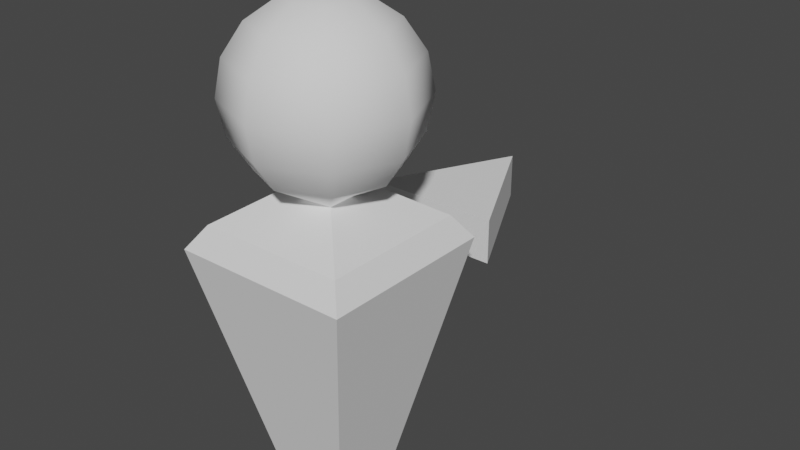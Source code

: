 # Source: personMarker.blend  (saved by Blender 2.80.75; exported with 4.5.12 LTS)
import bpy
from mathutils import Matrix  # noqa: F401  (used for matrix-valued properties, if any)

bpy.ops.wm.read_factory_settings(use_empty=True)
scene = bpy.context.scene
scene.name = 'Scene'

# ---- collections
col_collection = bpy.data.collections.new('Collection'); scene.collection.children.link(col_collection)

# ---- world
world_world = bpy.data.worlds.new('World'); scene.world = world_world
world_world.use_nodes = True; world_world.node_tree.nodes.clear()
_N = world_world.node_tree.nodes; _L = world_world.node_tree.links
n0 = _N.new('ShaderNodeOutputWorld'); n0.name = 'World Output'; n0.location = (300, 300)
n1 = _N.new('ShaderNodeBackground'); n1.name = 'Background'; n1.location = (10, 300)
n1.inputs[0].default_value = (0.05088, 0.05088, 0.05088, 1.0)
_L.new(n1.outputs[0], n0.inputs[0])
n0.is_active_output = True
world_world.color = (0.05088, 0.05088, 0.05088)
world_world.use_sun_shadow = False
world_world.sun_shadow_jitter_overblur = 0.0

# ---- meshes
me_sphere = bpy.data.meshes.new('Sphere')
me_sphere.from_pydata([(3.671e-05, 0.7352, 3.29), (3.663e-05, 4.618e-05, 4.025), (0.199, 0.199, 3.969), (0.3676, 0.3676, 3.81), (0.4803, 0.4803, 3.571), (0.5198, 0.5198, 3.29), (0.4803, 0.4803, 3.009), (0.3676, 0.3676, 2.77), (0.2264, 0.2264, 2.611), (0.2814, 4.626e-05, 3.969), (0.5198, 4.627e-05, 3.81), (0.6792, 4.627e-05, 3.571), (0.7351, 4.625e-05, 3.29), (0.6792, 4.627e-05, 3.009), (0.5198, 4.627e-05, 2.77), (0.2264, 4.626e-05, 2.611), (0.199, -0.1989, 3.969), (0.3676, -0.3675, 3.81), (0.4803, -0.4802, 3.571), (0.5198, -0.5198, 3.29), (0.4803, -0.4802, 3.009), (0.3676, -0.3675, 2.77), (0.2264, -0.2263, 2.611), (3.672e-05, -0.2813, 3.969), (3.672e-05, -0.5198, 3.81), (3.674e-05, -0.6791, 3.571), (3.672e-05, -0.7351, 3.29), (3.674e-05, -0.6791, 3.009), (3.672e-05, -0.5198, 2.77), (3.672e-05, -0.2263, 2.611), (-0.1989, -0.1989, 3.969), (-0.3675, -0.3675, 3.81), (-0.4802, -0.4802, 3.571), (-0.5198, -0.5198, 3.29), (-0.4802, -0.4802, 3.009), (-0.3675, -0.3675, 2.77), (-0.2263, -0.2263, 2.611), (-0.2813, 4.627e-05, 3.969), (-0.5198, 4.627e-05, 3.81), (-0.6791, 4.623e-05, 3.571), (-0.7351, 4.627e-05, 3.29), (-0.6791, 4.623e-05, 3.009), (-0.5198, 4.627e-05, 2.77), (-0.2263, 4.627e-05, 2.611), (-0.1989, 0.199, 3.969), (-0.3675, 0.3676, 3.81), (-0.4802, 0.4803, 3.571), (-0.5198, 0.5198, 3.29), (-0.4802, 0.4803, 3.009), (-0.3675, 0.3676, 2.77), (-0.2263, 0.2264, 2.611), (3.671e-05, 0.2814, 3.969), (3.67e-05, 0.5198, 3.81), (3.667e-05, 0.6792, 3.571), (3.667e-05, 0.6792, 3.009), (3.67e-05, 0.5198, 2.77), (3.671e-05, 0.2264, 2.611), (0.6041, 0.6041, 2.354), (0.6041, 4.625e-05, 2.354), (0.6041, -0.604, 2.354), (3.674e-05, -0.604, 2.354), (-0.604, -0.604, 2.354), (-0.604, 4.627e-05, 2.354), (-0.604, 0.6041, 2.354), (3.671e-05, 0.6041, 2.354), (0.729, 0.729, 2.17), (0.729, 4.623e-05, 2.17), (0.729, -0.7289, 2.17), (3.674e-05, -0.7289, 2.17), (-0.7289, -0.7289, 2.17), (-0.7289, 4.627e-05, 2.17), (-0.7289, 0.729, 2.17), (3.67e-05, 0.729, 2.17), (0.2933, 0.2933, 0.1474), (0.2933, 4.628e-05, 0.1474), (0.2933, -0.2932, 0.1474), (3.672e-05, -0.2932, 0.1474), (-0.2932, -0.2932, 0.1474), (-0.2932, 4.629e-05, 0.1474), (-0.2932, 0.2933, 0.1474), (3.671e-05, 0.2933, 0.1474), (0.166, 0.166, 1.367e-05), (0.166, 4.628e-05, 1.367e-05), (0.166, -0.1659, 1.367e-05), (3.672e-05, -0.1659, 1.367e-05), (-0.1659, -0.1659, 1.367e-05), (-0.1659, 4.629e-05, 1.367e-05), (-0.1659, 0.166, 1.367e-05), (3.671e-05, 0.166, 1.367e-05), (3.671e-05, 4.628e-05, 1.367e-05)], [], [(56, 55, 7, 8), (54, 0, 5, 6), (53, 52, 3, 4), (51, 1, 2), (55, 54, 6, 7), (0, 53, 4, 5), (52, 51, 2, 3), (4, 3, 10, 11), (2, 1, 9), (7, 6, 13, 14), (5, 4, 11, 12), (3, 2, 9, 10), (8, 7, 14, 15), (6, 5, 12, 13), (14, 13, 20, 21), (12, 11, 18, 19), (10, 9, 16, 17), (15, 14, 21, 22), (13, 12, 19, 20), (11, 10, 17, 18), (9, 1, 16), (17, 16, 23, 24), (22, 21, 28, 29), (20, 19, 26, 27), (18, 17, 24, 25), (16, 1, 23), (21, 20, 27, 28), (19, 18, 25, 26), (29, 28, 35, 36), (27, 26, 33, 34), (25, 24, 31, 32), (23, 1, 30), (28, 27, 34, 35), (26, 25, 32, 33), (24, 23, 30, 31), (30, 1, 37), (35, 34, 41, 42), (33, 32, 39, 40), (31, 30, 37, 38), (36, 35, 42, 43), (34, 33, 40, 41), (32, 31, 38, 39), (42, 41, 48, 49), (40, 39, 46, 47), (38, 37, 44, 45), (43, 42, 49, 50), (41, 40, 47, 48), (39, 38, 45, 46), (37, 1, 44), (50, 49, 55, 56), (48, 47, 0, 54), (46, 45, 52, 53), (44, 1, 51), (49, 48, 54, 55), (47, 46, 53, 0), (45, 44, 51, 52), (15, 22, 59, 58), (36, 43, 62, 61), (43, 50, 63, 62), (8, 15, 58, 57), (50, 56, 64, 63), (56, 8, 57, 64), (22, 29, 60, 59), (29, 36, 61, 60), (60, 61, 69, 68), (58, 59, 67, 66), (63, 64, 72, 71), (61, 62, 70, 69), (59, 60, 68, 67), (57, 58, 66, 65), (64, 57, 65, 72), (62, 63, 71, 70), (72, 65, 73, 80), (70, 71, 79, 78), (68, 69, 77, 76), (66, 67, 75, 74), (71, 72, 80, 79), (69, 70, 78, 77), (67, 68, 76, 75), (65, 66, 74, 73), (77, 78, 86, 85), (75, 76, 84, 83), (73, 74, 82, 81), (80, 73, 81, 88), (78, 79, 87, 86), (76, 77, 85, 84), (74, 75, 83, 82), (79, 80, 88, 87), (88, 81, 89), (86, 87, 89), (84, 85, 89), (82, 83, 89), (87, 88, 89), (85, 86, 89), (83, 84, 89), (81, 82, 89)])
me_sphere.polygons.foreach_set('use_smooth', [1, 1, 1, 1, 1, 1, 1, 1, 1, 1, 1, 1, 1, 1, 1, 1, 1, 1, 1, 1, 1, 1, 1, 1, 1, 1, 1, 1, 1, 1, 1, 1, 1, 1, 1, 1, 1, 1, 1, 1, 1, 1, 1, 1, 1, 1, 1, 1, 1, 1, 1, 1, 1, 1, 1, 1, 0, 0, 0, 0, 0, 0, 0, 0, 0, 0, 0, 0, 0, 0, 0, 0, 0, 0, 0, 0, 0, 0, 0, 0, 0, 0, 0, 0, 0, 0, 0, 0, 0, 0, 0, 0, 0, 0, 0, 0])
_uv = me_sphere.uv_layers.new(name='UVMap')
_uv.uv.foreach_set('vector', [0.75, 0.125, 0.75, 0.25, 0.625, 0.25, 0.625, 0.125, 0.75, 0.375, 0.75, 0.5, 0.625, 0.5, 0.625, 0.375, 0.75, 0.625, 0.75, 0.75, 0.625, 0.75, 0.625, 0.625, 0.75, 0.875, 0.6875, 1.0, 0.625, 0.875, 0.75, 0.25, 0.75, 0.375, 0.625, 0.375, 0.625, 0.25, 0.75, 0.5, 0.75, 0.625, 0.625, 0.625, 0.625, 0.5, 0.75, 0.75, 0.75, 0.875, 0.625, 0.875, 0.625, 0.75, 0.625, 0.625, 0.625, 0.75, 0.5, 0.75, 0.5, 0.625, 0.625, 0.875, 0.5625, 1.0, 0.5, 0.875, 0.625, 0.25, 0.625, 0.375, 0.5, 0.375, 0.5, 0.25, 0.625, 0.5, 0.625, 0.625, 0.5, 0.625, 0.5, 0.5, 0.625, 0.75, 0.625, 0.875, 0.5, 0.875, 0.5, 0.75, 0.625, 0.125, 0.625, 0.25, 0.5, 0.25, 0.5, 0.125, 0.625, 0.375, 0.625, 0.5, 0.5, 0.5, 0.5, 0.375, 0.5, 0.25, 0.5, 0.375, 0.375, 0.375, 0.375, 0.25, 0.5, 0.5, 0.5, 0.625, 0.375, 0.625, 0.375, 0.5, 0.5, 0.75, 0.5, 0.875, 0.375, 0.875, 0.375, 0.75, 0.5, 0.125, 0.5, 0.25, 0.375, 0.25, 0.375, 0.125, 0.5, 0.375, 0.5, 0.5, 0.375, 0.5, 0.375, 0.375, 0.5, 0.625, 0.5, 0.75, 0.375, 0.75, 0.375, 0.625, 0.5, 0.875, 0.4375, 1.0, 0.375, 0.875, 0.375, 0.75, 0.375, 0.875, 0.25, 0.875, 0.25, 0.75, 0.375, 0.125, 0.375, 0.25, 0.25, 0.25, 0.25, 0.125, 0.375, 0.375, 0.375, 0.5, 0.25, 0.5, 0.25, 0.375, 0.375, 0.625, 0.375, 0.75, 0.25, 0.75, 0.25, 0.625, 0.375, 0.875, 0.3125, 1.0, 0.25, 0.875, 0.375, 0.25, 0.375, 0.375, 0.25, 0.375, 0.25, 0.25, 0.375, 0.5, 0.375, 0.625, 0.25, 0.625, 0.25, 0.5, 0.25, 0.125, 0.25, 0.25, 0.125, 0.25, 0.125, 0.125, 0.25, 0.375, 0.25, 0.5, 0.125, 0.5, 0.125, 0.375, 0.25, 0.625, 0.25, 0.75, 0.125, 0.75, 0.125, 0.625, 0.25, 0.875, 0.1875, 1.0, 0.125, 0.875, 0.25, 0.25, 0.25, 0.375, 0.125, 0.375, 0.125, 0.25, 0.25, 0.5, 0.25, 0.625, 0.125, 0.625, 0.125, 0.5, 0.25, 0.75, 0.25, 0.875, 0.125, 0.875, 0.125, 0.75, 0.125, 0.875, 0.0625, 1.0, 0.0, 0.875, 0.125, 0.25, 0.125, 0.375, 0.0, 0.375, 0.0, 0.25, 0.125, 0.5, 0.125, 0.625, 0.0, 0.625, 0.0, 0.5, 0.125, 0.75, 0.125, 0.875, 0.0, 0.875, 0.0, 0.75, 0.125, 0.125, 0.125, 0.25, 0.0, 0.25, 0.0, 0.125, 0.125, 0.375, 0.125, 0.5, 0.0, 0.5, 0.0, 0.375, 0.125, 0.625, 0.125, 0.75, 0.0, 0.75, 0.0, 0.625, 1.0, 0.25, 1.0, 0.375, 0.875, 0.375, 0.875, 0.25, 1.0, 0.5, 1.0, 0.625, 0.875, 0.625, 0.875, 0.5, 1.0, 0.75, 1.0, 0.875, 0.875, 0.875, 0.875, 0.75, 1.0, 0.125, 1.0, 0.25, 0.875, 0.25, 0.875, 0.125, 1.0, 0.375, 1.0, 0.5, 0.875, 0.5, 0.875, 0.375, 1.0, 0.625, 1.0, 0.75, 0.875, 0.75, 0.875, 0.625, 1.0, 0.875, 0.9375, 1.0, 0.875, 0.875, 0.875, 0.125, 0.875, 0.25, 0.75, 0.25, 0.75, 0.125, 0.875, 0.375, 0.875, 0.5, 0.75, 0.5, 0.75, 0.375, 0.875, 0.625, 0.875, 0.75, 0.75, 0.75, 0.75, 0.625, 0.875, 0.875, 0.8125, 1.0, 0.75, 0.875, 0.875, 0.25, 0.875, 0.375, 0.75, 0.375, 0.75, 0.25, 0.875, 0.5, 0.875, 0.625, 0.75, 0.625, 0.75, 0.5, 0.875, 0.75, 0.875, 0.875, 0.75, 0.875, 0.75, 0.75, 0.5, 0.125, 0.375, 0.125, 0.375, 0.125, 0.5, 0.125, 0.125, 0.125, 0.0, 0.125, 0.0, 0.125, 0.125, 0.125, 1.0, 0.125, 0.875, 0.125, 0.875, 0.125, 1.0, 0.125, 0.625, 0.125, 0.5, 0.125, 0.5, 0.125, 0.625, 0.125, 0.875, 0.125, 0.75, 0.125, 0.75, 0.125, 0.875, 0.125, 0.75, 0.125, 0.625, 0.125, 0.625, 0.125, 0.75, 0.125, 0.375, 0.125, 0.25, 0.125, 0.25, 0.125, 0.375, 0.125, 0.25, 0.125, 0.125, 0.125, 0.125, 0.125, 0.25, 0.125, 0.25, 0.125, 0.125, 0.125, 0.125, 0.125, 0.25, 0.125, 0.5, 0.125, 0.375, 0.125, 0.375, 0.125, 0.5, 0.125, 0.875, 0.125, 0.75, 0.125, 0.75, 0.125, 0.875, 0.125, 0.125, 0.125, 0.0, 0.125, 0.0, 0.125, 0.125, 0.125, 0.375, 0.125, 0.25, 0.125, 0.25, 0.125, 0.375, 0.125, 0.625, 0.125, 0.5, 0.125, 0.5, 0.125, 0.625, 0.125, 0.75, 0.125, 0.625, 0.125, 0.625, 0.125, 0.75, 0.125, 1.0, 0.125, 0.875, 0.125, 0.875, 0.125, 1.0, 0.125, 0.75, 0.125, 0.625, 0.125, 0.625, 0.125, 0.75, 0.125, 1.0, 0.125, 0.875, 0.125, 0.875, 0.125, 1.0, 0.125, 0.25, 0.125, 0.125, 0.125, 0.125, 0.125, 0.25, 0.125, 0.5, 0.125, 0.375, 0.125, 0.375, 0.125, 0.5, 0.125, 0.875, 0.125, 0.75, 0.125, 0.75, 0.125, 0.875, 0.125, 0.125, 0.125, 0.0, 0.125, 0.0, 0.125, 0.125, 0.125, 0.375, 0.125, 0.25, 0.125, 0.25, 0.125, 0.375, 0.125, 0.625, 0.125, 0.5, 0.125, 0.5, 0.125, 0.625, 0.125, 0.125, 0.125, 0.0, 0.125, 0.0, 0.125, 0.125, 0.125, 0.375, 0.125, 0.25, 0.125, 0.25, 0.125, 0.375, 0.125, 0.625, 0.125, 0.5, 0.125, 0.5, 0.125, 0.625, 0.125, 0.75, 0.125, 0.625, 0.125, 0.625, 0.125, 0.75, 0.125, 1.0, 0.125, 0.875, 0.125, 0.875, 0.125, 1.0, 0.125, 0.25, 0.125, 0.125, 0.125, 0.125, 0.125, 0.25, 0.125, 0.5, 0.125, 0.375, 0.125, 0.375, 0.125, 0.5, 0.125, 0.875, 0.125, 0.75, 0.125, 0.75, 0.125, 0.875, 0.125, 0.75, 0.125, 0.625, 0.125, 0.75, 0.125, 1.0, 0.125, 0.875, 0.125, 1.0, 0.125, 0.25, 0.125, 0.125, 0.125, 0.25, 0.125, 0.5, 0.125, 0.375, 0.125, 0.5, 0.125, 0.875, 0.125, 0.75, 0.125, 0.875, 0.125, 0.125, 0.125, 0.0, 0.125, 0.125, 0.125, 0.375, 0.125, 0.25, 0.125, 0.375, 0.125, 0.625, 0.125, 0.5, 0.125, 0.625, 0.125])
me_sphere.use_remesh_preserve_volume = False
me_sphere.use_remesh_preserve_attributes = False
me_sphere.use_mirror_vertex_groups = False
me_sphere.update()
me_plane = bpy.data.meshes.new('Plane')
me_plane.from_pydata([(-0.5617, -0.1028, -0.2864), (0.5617, -0.1028, -0.2864), (0.0, 1.021, -0.2864), (0.0, 1.021, 0.084), (-0.5617, -0.1028, 0.084), (0.5617, -0.1028, 0.084)], [], [(0, 2, 1), (4, 5, 3), (1, 2, 3, 5), (0, 1, 5, 4), (2, 0, 4, 3)])
_uv = me_plane.uv_layers.new(name='UVMap')
_uv.uv.foreach_set('vector', [0.0, 0.0, 0.0, 1.0, 1.0, 0.0, 0.0, 0.0, 1.0, 0.0, 0.0, 1.0, 1.0, 0.0, 0.0, 1.0, 0.0, 1.0, 1.0, 0.0, 0.0, 0.0, 1.0, 0.0, 1.0, 0.0, 0.0, 0.0, 0.0, 1.0, 0.0, 0.0, 0.0, 0.0, 0.0, 1.0])
me_plane.use_remesh_preserve_volume = False
me_plane.use_remesh_preserve_attributes = False
me_plane.use_mirror_vertex_groups = False
me_plane.update()

# ---- objects
ob_person = bpy.data.objects.new('Person', me_sphere)
ob_arrow = bpy.data.objects.new('Arrow', me_plane)

# ---- transforms, parenting, visibility, modifiers, constraints
ob_person.location = (0.0, 0.0, 0.0)
ob_person.lineart.crease_threshold = 0.0
ob_arrow.location = (0.0, 1.25, 2.0)
ob_arrow.lineart.crease_threshold = 0.0

# ---- collection membership
col_collection.objects.link(ob_person)
col_collection.objects.link(ob_arrow)

# ---- scene / render settings (as saved in the file)
scene.frame_start = 1; scene.frame_end = 250; scene.frame_set(1)
scene.render.engine = 'BLENDER_EEVEE_NEXT'
scene.cycles.use_denoising = False
scene.cycles.samples = 128
scene.cycles.sampling_pattern = 'TABULATED_SOBOL'
scene.cycles.use_adaptive_sampling = False
scene.cycles.use_light_tree = False
scene.view_settings.view_transform = 'Filmic'
bpy.context.view_layer.update()

# ---- added for rendering (the .blend has no active camera and no usable light): camera, sun
cam_auto = bpy.data.cameras.new('AutoCamera')
cam_auto.lens = 50.0
cam_auto.sensor_width = 36.0
cam_auto.clip_end = 1000.0
ob_auto_camera = bpy.data.objects.new('AutoCamera', cam_auto)
scene.collection.objects.link(ob_auto_camera)
ob_auto_camera.location = (4.84294, -5.04372, 5.88695)
ob_auto_camera.rotation_euler = (1.09748, -7.21219e-08, 0.694738)
scene.camera = ob_auto_camera
light_auto_sun = bpy.data.lights.new('AutoSun', 'SUN')
light_auto_sun.energy = 3.0
light_auto_sun.angle = 0.0523599
ob_auto_sun = bpy.data.objects.new('AutoSun', light_auto_sun)
scene.collection.objects.link(ob_auto_sun)
ob_auto_sun.rotation_euler = (0.872665, 0.174533, 0.523599)
bpy.context.view_layer.update()

